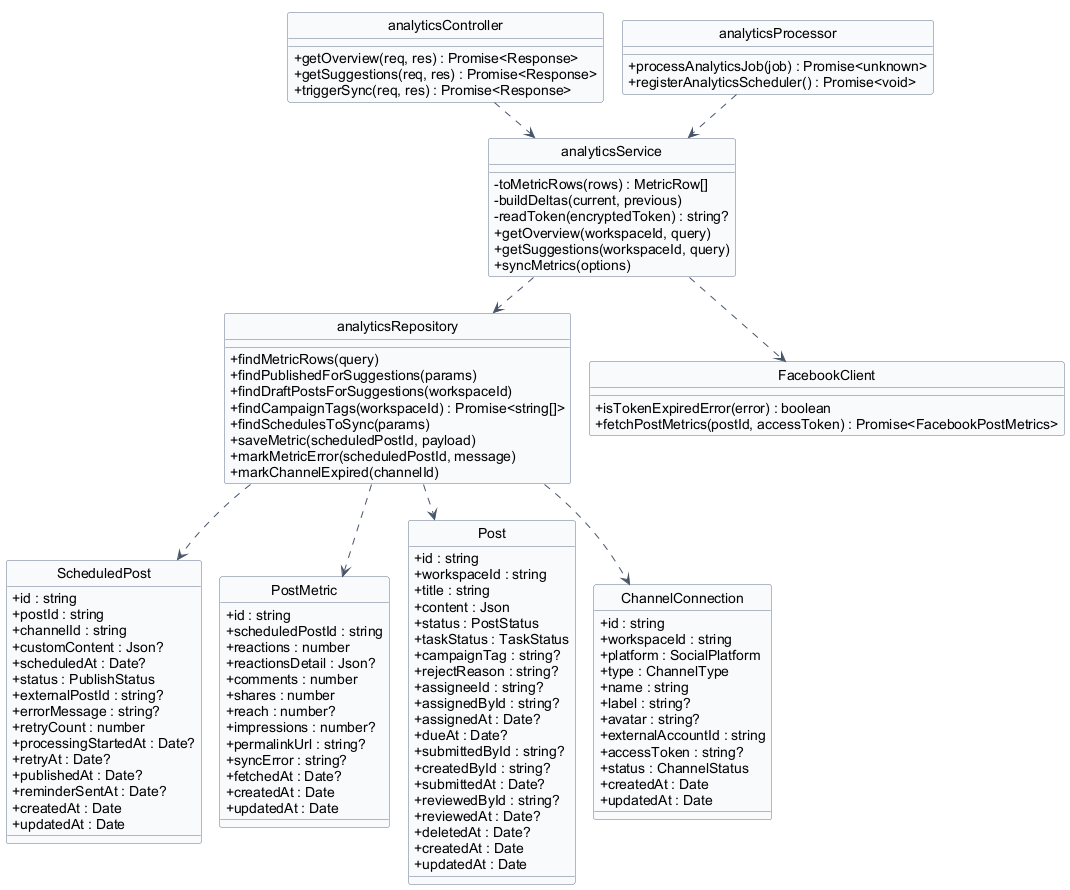

The diagram above was rendered by PlantUML. Its source (embedded in the PNG):
@startuml 10-analytics
hide circle
hide stereotype
!pragma layout smetana

skinparam classAttributeIconSize 0
skinparam linetype ortho
skinparam shadowing false
skinparam defaultFontName Arial
skinparam nodesep 40
skinparam ranksep 50
skinparam class {
  BackgroundColor #F8FAFC
  BorderColor #64748B
  ArrowColor #475569
}

class "ScheduledPost" as ScheduledPost {
  + id : string
  + postId : string
  + channelId : string
  + customContent : Json?
  + scheduledAt : Date?
  + status : PublishStatus
  + externalPostId : string?
  + errorMessage : string?
  + retryCount : number
  + processingStartedAt : Date?
  + retryAt : Date?
  + publishedAt : Date?
  + reminderSentAt : Date?
  + createdAt : Date
  + updatedAt : Date
}

class "PostMetric" as PostMetric {
  + id : string
  + scheduledPostId : string
  + reactions : number
  + reactionsDetail : Json?
  + comments : number
  + shares : number
  + reach : number?
  + impressions : number?
  + permalinkUrl : string?
  + syncError : string?
  + fetchedAt : Date?
  + createdAt : Date
  + updatedAt : Date
}

class "Post" as Post {
  + id : string
  + workspaceId : string
  + title : string
  + content : Json
  + status : PostStatus
  + taskStatus : TaskStatus
  + campaignTag : string?
  + rejectReason : string?
  + assigneeId : string?
  + assignedById : string?
  + assignedAt : Date?
  + dueAt : Date?
  + submittedById : string?
  + createdById : string?
  + submittedAt : Date?
  + reviewedById : string?
  + reviewedAt : Date?
  + deletedAt : Date?
  + createdAt : Date
  + updatedAt : Date
}

class "ChannelConnection" as ChannelConnection {
  + id : string
  + workspaceId : string
  + platform : SocialPlatform
  + type : ChannelType
  + name : string
  + label : string?
  + avatar : string?
  + externalAccountId : string
  + accessToken : string?
  + status : ChannelStatus
  + createdAt : Date
  + updatedAt : Date
}

class "analyticsController" as analyticsController {
  + getOverview(req, res) : Promise<Response>
  + getSuggestions(req, res) : Promise<Response>
  + triggerSync(req, res) : Promise<Response>
}

class "analyticsService" as analyticsService {
  - toMetricRows(rows) : MetricRow[]
  - buildDeltas(current, previous)
  - readToken(encryptedToken) : string?
  + getOverview(workspaceId, query)
  + getSuggestions(workspaceId, query)
  + syncMetrics(options)
}

class "analyticsRepository" as analyticsRepository {
  + findMetricRows(query)
  + findPublishedForSuggestions(params)
  + findDraftPostsForSuggestions(workspaceId)
  + findCampaignTags(workspaceId) : Promise<string[]>
  + findSchedulesToSync(params)
  + saveMetric(scheduledPostId, payload)
  + markMetricError(scheduledPostId, message)
  + markChannelExpired(channelId)
}

class "analyticsProcessor" as analyticsProcessor {
  + processAnalyticsJob(job) : Promise<unknown>
  + registerAnalyticsScheduler() : Promise<void>
}

class "FacebookClient" as facebookClient {
  + isTokenExpiredError(error) : boolean
  + fetchPostMetrics(postId, accessToken) : Promise<FacebookPostMetrics>
}

analyticsController ..> analyticsService
analyticsService ..> analyticsRepository
analyticsService ..> facebookClient
analyticsProcessor ..> analyticsService

analyticsRepository ..> ScheduledPost
analyticsRepository ..> PostMetric
analyticsRepository ..> Post
analyticsRepository ..> ChannelConnection

@enduml